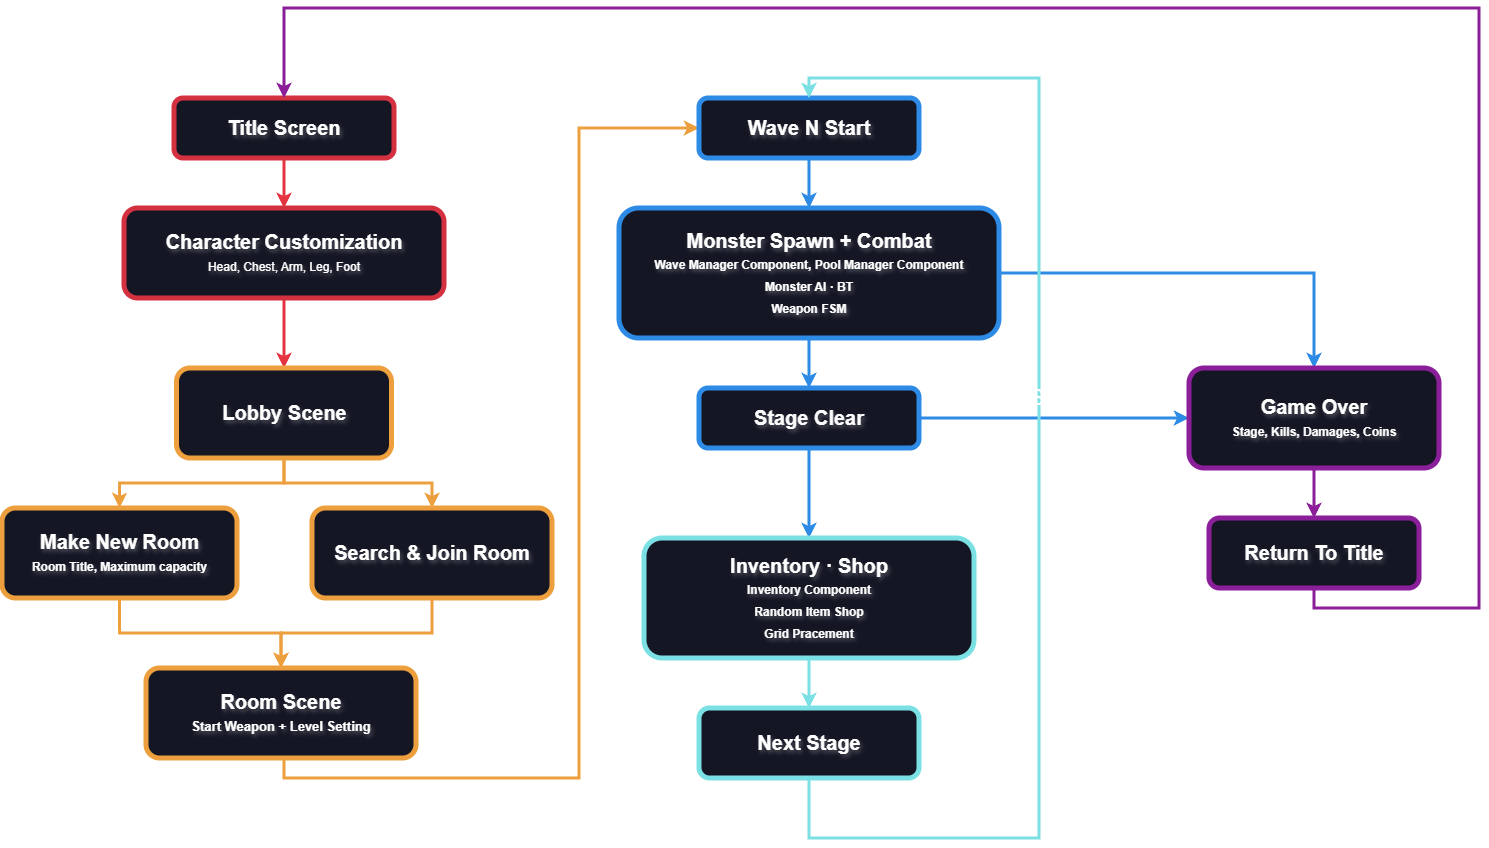

The diagram above was exported from draw.io. Its source (the exported page's mxGraphModel, read from the mxfile embedded in the PNG):
<mxGraphModel dx="3674" dy="3399" grid="1" gridSize="10" guides="1" tooltips="1" connect="1" arrows="1" fold="1" page="1" pageScale="1" pageWidth="827" pageHeight="1169" background="light-dark(#000000,#121212)" math="0" shadow="0">
  <root>
    <mxCell id="0" />
    <mxCell id="1" parent="0" />
    <mxCell id="2" edge="1" parent="1" source="3" style="edgeStyle=orthogonalEdgeStyle;rounded=0;orthogonalLoop=1;jettySize=auto;html=1;exitX=0.5;exitY=1;exitDx=0;exitDy=0;entryX=0.5;entryY=0;entryDx=0;entryDy=0;strokeColor=light-dark(#2D7600, #e43441);strokeWidth=3;align=center;verticalAlign=middle;fontFamily=Helvetica;fontSize=11;fontColor=default;labelBackgroundColor=default;startSize=6;endArrow=classic;endSize=6;fillColor=#60a917;" target="5">
      <mxGeometry relative="1" as="geometry" />
    </mxCell>
    <mxCell id="3" parent="1" style="rounded=1;whiteSpace=wrap;html=1;fillStyle=solid;fillColor=light-dark(#141624, #141624);gradientColor=none;fontColor=#FFFFFF;strokeColor=light-dark(#de3341, #d3313f);strokeWidth=5;glass=0;fontSize=18;textShadow=1;" value="&lt;font style=&quot;font-size: 20px; color: light-dark(rgb(0, 0, 0), rgb(255, 255, 255));&quot;&gt;&lt;b&gt;Title Screen&lt;/b&gt;&lt;/font&gt;" vertex="1">
      <mxGeometry height="60" width="220" x="-655" y="80" as="geometry" />
    </mxCell>
    <mxCell id="4" edge="1" parent="1" source="5" style="edgeStyle=orthogonalEdgeStyle;rounded=0;orthogonalLoop=1;jettySize=auto;html=1;exitX=0.5;exitY=1;exitDx=0;exitDy=0;entryX=0.5;entryY=0;entryDx=0;entryDy=0;strokeColor=light-dark(#2D7600, #e43441);strokeWidth=3;align=center;verticalAlign=middle;fontFamily=Helvetica;fontSize=11;fontColor=default;labelBackgroundColor=default;startSize=6;endArrow=classic;endSize=6;fillColor=#60a917;" target="29">
      <mxGeometry relative="1" as="geometry" />
    </mxCell>
    <mxCell id="5" parent="1" style="rounded=1;whiteSpace=wrap;html=1;fillStyle=solid;fillColor=light-dark(#141624, #141624);gradientColor=none;fontColor=#FFFFFF;strokeColor=light-dark(#de3341, #d3313f);strokeWidth=5;glass=0;fontSize=18;textShadow=1;align=center;verticalAlign=middle;fontFamily=Helvetica;fontStyle=0;" value="&lt;font style=&quot;font-size: 20px; color: light-dark(rgb(0, 0, 0), rgb(255, 255, 255));&quot;&gt;&lt;b&gt;Character Customization&lt;/b&gt;&lt;/font&gt;&lt;div&gt;&lt;font style=&quot;font-size: 12px; color: light-dark(rgb(0, 0, 0), rgb(255, 255, 255));&quot;&gt;Head, Chest, Arm, Leg, Foot&lt;/font&gt;&lt;/div&gt;" vertex="1">
      <mxGeometry height="90" width="320" x="-705" y="190" as="geometry" />
    </mxCell>
    <mxCell id="6" edge="1" parent="1" source="7" style="edgeStyle=orthogonalEdgeStyle;rounded=0;orthogonalLoop=1;jettySize=auto;html=1;exitX=0.5;exitY=1;exitDx=0;exitDy=0;entryX=0;entryY=0.5;entryDx=0;entryDy=0;strokeColor=light-dark(#2D7600, #ed9f3e);strokeWidth=3;align=center;verticalAlign=middle;fontFamily=Helvetica;fontSize=11;fontColor=default;labelBackgroundColor=default;startSize=6;endArrow=classic;endSize=6;fillColor=#60a917;" target="9">
      <mxGeometry relative="1" as="geometry">
        <Array as="points">
          <mxPoint x="-545" y="760" />
          <mxPoint x="-250" y="760" />
          <mxPoint x="-250" y="110" />
        </Array>
      </mxGeometry>
    </mxCell>
    <mxCell id="7" parent="1" style="rounded=1;whiteSpace=wrap;html=1;fillStyle=solid;fillColor=light-dark(#141624, #141624);gradientColor=none;fontColor=#FFFFFF;strokeColor=light-dark(#de3341, #ed9f3e);strokeWidth=5;glass=0;fontSize=18;textShadow=1;align=center;verticalAlign=middle;fontFamily=Helvetica;fontStyle=0;" value="&lt;div&gt;&lt;b&gt;&lt;font style=&quot;font-size: 20px; color: light-dark(rgb(0, 0, 0), rgb(255, 255, 255));&quot;&gt;Room Scene&lt;/font&gt;&lt;/b&gt;&lt;/div&gt;&lt;b&gt;&lt;font style=&quot;color: light-dark(rgb(0, 0, 0), rgb(255, 255, 255));&quot;&gt;&lt;font style=&quot;font-size: 13px;&quot;&gt;Start Weapon + Level Setting&lt;/font&gt;&lt;br&gt;&lt;/font&gt;&lt;/b&gt;" vertex="1">
      <mxGeometry height="90" width="270" x="-683" y="650" as="geometry" />
    </mxCell>
    <mxCell id="8" edge="1" parent="1" source="9" style="edgeStyle=orthogonalEdgeStyle;rounded=0;orthogonalLoop=1;jettySize=auto;html=1;exitX=0.5;exitY=1;exitDx=0;exitDy=0;entryX=0.5;entryY=0;entryDx=0;entryDy=0;strokeColor=light-dark(#2D7600, #2e8be5);strokeWidth=3;align=center;verticalAlign=middle;fontFamily=Helvetica;fontSize=11;fontColor=default;labelBackgroundColor=default;endArrow=classic;startSize=6;endSize=6;fillColor=#60a917;" target="12">
      <mxGeometry relative="1" as="geometry" />
    </mxCell>
    <mxCell id="9" parent="1" style="rounded=1;whiteSpace=wrap;html=1;fillStyle=solid;fillColor=light-dark(#141624, #141624);gradientColor=none;fontColor=#FFFFFF;strokeColor=light-dark(#de3341, #2e8be5);strokeWidth=5;glass=0;fontSize=18;textShadow=1;align=center;verticalAlign=middle;fontFamily=Helvetica;" value="&lt;b&gt;&lt;font style=&quot;font-size: 20px; color: light-dark(rgb(0, 0, 0), rgb(255, 255, 255));&quot;&gt;Wave N Start&lt;/font&gt;&lt;/b&gt;" vertex="1">
      <mxGeometry height="60" width="220" x="-130" y="80" as="geometry" />
    </mxCell>
    <mxCell id="10" edge="1" parent="1" source="12" style="edgeStyle=orthogonalEdgeStyle;rounded=0;orthogonalLoop=1;jettySize=auto;html=1;exitX=0.5;exitY=1;exitDx=0;exitDy=0;entryX=0.5;entryY=0;entryDx=0;entryDy=0;strokeColor=light-dark(#2D7600, #2e8be5);strokeWidth=3;align=center;verticalAlign=middle;fontFamily=Helvetica;fontSize=11;fontColor=default;labelBackgroundColor=default;endArrow=classic;startSize=6;endSize=6;fillColor=#60a917;" target="15">
      <mxGeometry relative="1" as="geometry" />
    </mxCell>
    <mxCell id="11" edge="1" parent="1" source="12" style="edgeStyle=orthogonalEdgeStyle;rounded=0;orthogonalLoop=1;jettySize=auto;html=1;exitX=1;exitY=0.5;exitDx=0;exitDy=0;entryX=0.5;entryY=0;entryDx=0;entryDy=0;strokeColor=light-dark(#2D7600, #2e8be5);strokeWidth=3;align=center;verticalAlign=middle;fontFamily=Helvetica;fontSize=11;fontColor=default;labelBackgroundColor=default;endArrow=classic;startSize=6;endSize=6;fillColor=#60a917;" target="21">
      <mxGeometry relative="1" as="geometry" />
    </mxCell>
    <mxCell id="12" parent="1" style="rounded=1;whiteSpace=wrap;html=1;fillStyle=solid;fillColor=light-dark(#141624, #141624);gradientColor=none;fontColor=#FFFFFF;strokeColor=light-dark(#de3341, #2e8be5);strokeWidth=5;glass=0;fontSize=18;textShadow=1;align=center;verticalAlign=middle;fontFamily=Helvetica;" value="&lt;b&gt;&lt;font style=&quot;font-size: 20px; color: light-dark(rgb(0, 0, 0), rgb(255, 255, 255));&quot;&gt;Monster Spawn + Combat&lt;/font&gt;&lt;/b&gt;&lt;div&gt;&lt;b&gt;&lt;font style=&quot;font-size: 12px; color: light-dark(rgb(0, 0, 0), rgb(255, 255, 255));&quot;&gt;Wave Manager Component, Pool Manager Component&lt;/font&gt;&lt;/b&gt;&lt;/div&gt;&lt;div&gt;&lt;font style=&quot;font-size: 12px; color: light-dark(rgb(0, 0, 0), rgb(255, 255, 255));&quot;&gt;&lt;b&gt;Monster AI&amp;nbsp;&lt;/b&gt;&lt;span style=&quot;background-color: transparent;&quot;&gt;&lt;b&gt;· BT&lt;/b&gt;&lt;/span&gt;&lt;/font&gt;&lt;/div&gt;&lt;div&gt;&lt;span style=&quot;background-color: transparent;&quot;&gt;&lt;b&gt;&lt;font style=&quot;font-size: 12px; color: light-dark(rgb(0, 0, 0), rgb(255, 255, 255));&quot;&gt;Weapon FSM&lt;/font&gt;&lt;/b&gt;&lt;/span&gt;&lt;/div&gt;" vertex="1">
      <mxGeometry height="130" width="380" x="-210" y="190" as="geometry" />
    </mxCell>
    <mxCell id="13" edge="1" parent="1" source="15" style="edgeStyle=orthogonalEdgeStyle;rounded=0;orthogonalLoop=1;jettySize=auto;html=1;exitX=0.5;exitY=1;exitDx=0;exitDy=0;entryX=0.5;entryY=0;entryDx=0;entryDy=0;strokeColor=light-dark(#2D7600, #2e8be5);strokeWidth=3;align=center;verticalAlign=middle;fontFamily=Helvetica;fontSize=11;fontColor=default;labelBackgroundColor=default;endArrow=classic;startSize=6;endSize=6;fillColor=#60a917;" target="17">
      <mxGeometry relative="1" as="geometry" />
    </mxCell>
    <mxCell id="14" edge="1" parent="1" source="15" style="edgeStyle=orthogonalEdgeStyle;rounded=0;orthogonalLoop=1;jettySize=auto;html=1;exitX=1;exitY=0.5;exitDx=0;exitDy=0;entryX=0;entryY=0.5;entryDx=0;entryDy=0;strokeColor=light-dark(#2D7600, #2e8be5);strokeWidth=3;align=center;verticalAlign=middle;fontFamily=Helvetica;fontSize=11;fontColor=default;labelBackgroundColor=default;endArrow=classic;startSize=6;endSize=6;fillColor=#60a917;" target="21">
      <mxGeometry relative="1" as="geometry" />
    </mxCell>
    <mxCell id="15" parent="1" style="rounded=1;whiteSpace=wrap;html=1;fillStyle=solid;fillColor=light-dark(#141624, #141624);gradientColor=none;fontColor=#FFFFFF;strokeColor=light-dark(#de3341, #2e8be5);strokeWidth=5;glass=0;fontSize=18;textShadow=1;align=center;verticalAlign=middle;fontFamily=Helvetica;" value="&lt;b&gt;&lt;font style=&quot;font-size: 20px; color: light-dark(rgb(0, 0, 0), rgb(252, 252, 252));&quot;&gt;Stage Clear&lt;/font&gt;&lt;/b&gt;" vertex="1">
      <mxGeometry height="60" width="220" x="-130" y="370" as="geometry" />
    </mxCell>
    <mxCell id="16" edge="1" parent="1" source="17" style="edgeStyle=orthogonalEdgeStyle;rounded=0;orthogonalLoop=1;jettySize=auto;html=1;exitX=0.5;exitY=1;exitDx=0;exitDy=0;entryX=0.5;entryY=0;entryDx=0;entryDy=0;strokeColor=light-dark(#2D7600, #7be0e4);strokeWidth=3;align=center;verticalAlign=middle;fontFamily=Helvetica;fontSize=11;fontColor=default;labelBackgroundColor=default;endArrow=classic;startSize=6;endSize=6;fillColor=#60a917;" target="19">
      <mxGeometry relative="1" as="geometry" />
    </mxCell>
    <mxCell id="17" parent="1" style="rounded=1;whiteSpace=wrap;html=1;fillStyle=solid;fillColor=light-dark(#141624, #141624);gradientColor=none;fontColor=#FFFFFF;strokeColor=light-dark(#de3341, #7be0e4);strokeWidth=5;glass=0;fontSize=18;textShadow=1;align=center;verticalAlign=middle;fontFamily=Helvetica;" value="&lt;b&gt;&lt;font style=&quot;font-size: 20px; color: light-dark(rgb(0, 0, 0), rgb(255, 255, 255));&quot;&gt;Inventory&amp;nbsp;· Shop&lt;/font&gt;&lt;/b&gt;&lt;div&gt;&lt;b&gt;&lt;font style=&quot;font-size: 12px; color: light-dark(rgb(0, 0, 0), rgb(255, 255, 255));&quot;&gt;Inventory Component&lt;/font&gt;&lt;/b&gt;&lt;/div&gt;&lt;div&gt;&lt;b&gt;&lt;font style=&quot;font-size: 12px; color: light-dark(rgb(0, 0, 0), rgb(255, 255, 255));&quot;&gt;Random Item Shop&lt;/font&gt;&lt;/b&gt;&lt;/div&gt;&lt;div&gt;&lt;b&gt;&lt;font style=&quot;font-size: 12px; color: light-dark(rgb(0, 0, 0), rgb(255, 255, 255));&quot;&gt;Grid Pracement&lt;/font&gt;&lt;/b&gt;&lt;/div&gt;" vertex="1">
      <mxGeometry height="120" width="330" x="-185" y="520" as="geometry" />
    </mxCell>
    <mxCell id="18" edge="1" parent="1" source="19" style="edgeStyle=orthogonalEdgeStyle;rounded=0;orthogonalLoop=1;jettySize=auto;html=1;exitX=0.5;exitY=1;exitDx=0;exitDy=0;entryX=0.5;entryY=0;entryDx=0;entryDy=0;strokeColor=light-dark(#2D7600, #7be0e4);strokeWidth=3;align=center;verticalAlign=middle;fontFamily=Helvetica;fontSize=11;fontColor=default;labelBackgroundColor=default;endArrow=classic;startSize=6;endSize=6;fillColor=#60a917;" target="9">
      <mxGeometry relative="1" as="geometry">
        <Array as="points">
          <mxPoint x="-20" y="820" />
          <mxPoint x="210" y="820" />
          <mxPoint x="210" y="60" />
          <mxPoint x="-20" y="60" />
        </Array>
      </mxGeometry>
    </mxCell>
    <mxCell id="19" parent="1" style="rounded=1;whiteSpace=wrap;html=1;fillStyle=solid;fillColor=light-dark(#141624, #141624);gradientColor=none;fontColor=#FFFFFF;strokeColor=light-dark(#de3341, #7be0e4);strokeWidth=5;glass=0;fontSize=18;textShadow=1;align=center;verticalAlign=middle;fontFamily=Helvetica;" value="&lt;b&gt;&lt;font style=&quot;font-size: 20px; color: light-dark(rgb(0, 0, 0), rgb(255, 255, 255));&quot;&gt;Next Stage&lt;/font&gt;&lt;/b&gt;" vertex="1">
      <mxGeometry height="70" width="220" x="-130" y="690" as="geometry" />
    </mxCell>
    <mxCell id="20" edge="1" parent="1" source="21" style="edgeStyle=orthogonalEdgeStyle;rounded=0;orthogonalLoop=1;jettySize=auto;html=1;exitX=0.5;exitY=1;exitDx=0;exitDy=0;entryX=0.5;entryY=0;entryDx=0;entryDy=0;strokeColor=light-dark(#2D7600, #8b1f9a);strokeWidth=3;align=center;verticalAlign=middle;fontFamily=Helvetica;fontSize=11;fontColor=default;labelBackgroundColor=default;endArrow=classic;startSize=6;endSize=6;fillColor=#60a917;" target="23">
      <mxGeometry relative="1" as="geometry" />
    </mxCell>
    <mxCell id="21" parent="1" style="rounded=1;whiteSpace=wrap;html=1;fillStyle=solid;fillColor=light-dark(#141624, #141624);gradientColor=none;fontColor=#FFFFFF;strokeColor=light-dark(#de3341, #8b1f9a);strokeWidth=5;glass=0;fontSize=18;textShadow=1;align=center;verticalAlign=middle;fontFamily=Helvetica;" value="&lt;b&gt;&lt;font style=&quot;font-size: 20px; color: light-dark(rgb(0, 0, 0), rgb(255, 255, 255));&quot;&gt;Game Over&lt;/font&gt;&lt;/b&gt;&lt;div&gt;&lt;b&gt;&lt;font style=&quot;font-size: 12px; color: light-dark(rgb(0, 0, 0), rgb(255, 255, 255));&quot;&gt;Stage, Kills, Damages, Coins&lt;/font&gt;&lt;/b&gt;&lt;/div&gt;" vertex="1">
      <mxGeometry height="100" width="250" x="360" y="350" as="geometry" />
    </mxCell>
    <mxCell id="22" edge="1" parent="1" source="23" style="edgeStyle=orthogonalEdgeStyle;rounded=0;orthogonalLoop=1;jettySize=auto;html=1;exitX=0.5;exitY=1;exitDx=0;exitDy=0;entryX=0.5;entryY=0;entryDx=0;entryDy=0;strokeColor=light-dark(#2D7600, #8b1f9a);strokeWidth=3;align=center;verticalAlign=middle;fontFamily=Helvetica;fontSize=11;fontColor=default;labelBackgroundColor=default;endArrow=classic;startSize=6;endSize=6;fillColor=#60a917;" target="3">
      <mxGeometry relative="1" as="geometry">
        <Array as="points">
          <mxPoint x="485" y="590" />
          <mxPoint x="650" y="590" />
          <mxPoint x="650" y="-10" />
          <mxPoint x="-545" y="-10" />
        </Array>
      </mxGeometry>
    </mxCell>
    <mxCell id="23" parent="1" style="rounded=1;whiteSpace=wrap;html=1;fillStyle=solid;fillColor=light-dark(#141624, #141624);gradientColor=none;fontColor=#FFFFFF;strokeColor=light-dark(#de3341, #8b1f9a);strokeWidth=5;glass=0;fontSize=18;textShadow=1;align=center;verticalAlign=middle;fontFamily=Helvetica;" value="&lt;b&gt;&lt;font style=&quot;font-size: 20px; color: light-dark(rgb(0, 0, 0), rgb(255, 255, 255));&quot;&gt;Return To Title&lt;/font&gt;&lt;/b&gt;" vertex="1">
      <mxGeometry height="70" width="210" x="380" y="500" as="geometry" />
    </mxCell>
    <mxCell id="24" parent="1" style="text;html=1;whiteSpace=wrap;strokeColor=none;fillColor=none;align=center;verticalAlign=middle;rounded=0;fontSize=22;" value="&lt;font style=&quot;color: light-dark(rgb(255, 255, 255), rgb(255, 255, 255));&quot;&gt;Stage &amp;lt; Total Stage&lt;/font&gt;" vertex="1">
      <mxGeometry height="60" width="240" x="-270" y="440" as="geometry" />
    </mxCell>
    <mxCell id="25" parent="1" style="text;html=1;whiteSpace=wrap;strokeColor=none;fillColor=none;align=center;verticalAlign=middle;rounded=0;fontSize=22;" value="&lt;font style=&quot;color: light-dark(rgb(255, 255, 255), rgb(255, 255, 255));&quot;&gt;All Stages&lt;/font&gt;" vertex="1">
      <mxGeometry height="60" width="240" x="100" y="350" as="geometry" />
    </mxCell>
    <mxCell id="26" parent="1" style="text;html=1;whiteSpace=wrap;strokeColor=none;fillColor=none;align=center;verticalAlign=middle;rounded=0;fontSize=22;" value="&lt;font style=&quot;color: light-dark(rgb(255, 255, 255), rgb(255, 255, 255));&quot;&gt;Player HP = 0&lt;/font&gt;" vertex="1">
      <mxGeometry height="60" width="240" x="200" y="200" as="geometry" />
    </mxCell>
    <mxCell id="27" edge="1" parent="1" source="29" style="edgeStyle=orthogonalEdgeStyle;rounded=0;orthogonalLoop=1;jettySize=auto;html=1;exitX=0.5;exitY=1;exitDx=0;exitDy=0;entryX=0.5;entryY=0;entryDx=0;entryDy=0;strokeColor=light-dark(#2D7600, #ed9f3e);strokeWidth=3;align=center;verticalAlign=middle;fontFamily=Helvetica;fontSize=11;fontColor=default;labelBackgroundColor=default;startSize=6;endArrow=classic;endSize=6;fillColor=#60a917;" target="31">
      <mxGeometry relative="1" as="geometry" />
    </mxCell>
    <mxCell id="28" edge="1" parent="1" source="29" style="edgeStyle=orthogonalEdgeStyle;rounded=0;orthogonalLoop=1;jettySize=auto;html=1;exitX=0.5;exitY=1;exitDx=0;exitDy=0;entryX=0.5;entryY=0;entryDx=0;entryDy=0;strokeColor=light-dark(#2D7600, #ed9f3e);strokeWidth=3;align=center;verticalAlign=middle;fontFamily=Helvetica;fontSize=11;fontColor=default;labelBackgroundColor=default;startSize=6;endArrow=classic;endSize=6;fillColor=#60a917;" target="33">
      <mxGeometry relative="1" as="geometry" />
    </mxCell>
    <mxCell id="29" parent="1" style="rounded=1;whiteSpace=wrap;html=1;fillStyle=solid;fillColor=light-dark(#141624, #141624);gradientColor=none;fontColor=#FFFFFF;strokeColor=light-dark(#de3341, #ed9f3e);strokeWidth=5;glass=0;fontSize=18;textShadow=1;align=center;verticalAlign=middle;fontFamily=Helvetica;fontStyle=0;" value="&lt;font style=&quot;font-size: 20px; color: light-dark(rgb(0, 0, 0), rgb(255, 255, 255));&quot;&gt;&lt;b&gt;Lobby Scene&lt;/b&gt;&lt;/font&gt;" vertex="1">
      <mxGeometry height="90" width="215" x="-652.5" y="350" as="geometry" />
    </mxCell>
    <mxCell id="30" edge="1" parent="1" source="31" style="edgeStyle=orthogonalEdgeStyle;rounded=0;orthogonalLoop=1;jettySize=auto;html=1;exitX=0.5;exitY=1;exitDx=0;exitDy=0;entryX=0.5;entryY=0;entryDx=0;entryDy=0;strokeColor=light-dark(#2D7600, #ed9f3e);strokeWidth=3;align=center;verticalAlign=middle;fontFamily=Helvetica;fontSize=11;fontColor=default;labelBackgroundColor=default;startSize=6;endArrow=classic;endSize=6;fillColor=#60a917;" target="7">
      <mxGeometry relative="1" as="geometry" />
    </mxCell>
    <mxCell id="31" parent="1" style="rounded=1;whiteSpace=wrap;html=1;fillStyle=solid;fillColor=light-dark(#141624, #141624);gradientColor=none;fontColor=#FFFFFF;strokeColor=light-dark(#de3341, #ed9f3e);strokeWidth=5;glass=0;fontSize=18;textShadow=1;align=center;verticalAlign=middle;fontFamily=Helvetica;fontStyle=0;" value="&lt;font style=&quot;font-size: 20px; color: light-dark(rgb(0, 0, 0), rgb(255, 255, 255));&quot;&gt;&lt;b&gt;Make New Room&lt;/b&gt;&lt;/font&gt;&lt;div&gt;&lt;font style=&quot;color: light-dark(rgb(0, 0, 0), rgb(255, 255, 255)); font-size: 12px;&quot;&gt;&lt;b style=&quot;&quot;&gt;&lt;font style=&quot;&quot;&gt;Room Title, &lt;/font&gt;&lt;span style=&quot;background-color: transparent;&quot;&gt;Maximum capacity&lt;/span&gt;&lt;/b&gt;&lt;/font&gt;&lt;/div&gt;" vertex="1">
      <mxGeometry height="90" width="235" x="-827" y="490" as="geometry" />
    </mxCell>
    <mxCell id="32" edge="1" parent="1" source="33" style="edgeStyle=orthogonalEdgeStyle;rounded=0;orthogonalLoop=1;jettySize=auto;html=1;exitX=0.5;exitY=1;exitDx=0;exitDy=0;entryX=0.5;entryY=0;entryDx=0;entryDy=0;strokeColor=light-dark(#2D7600, #ed9f3e);strokeWidth=3;align=center;verticalAlign=middle;fontFamily=Helvetica;fontSize=11;fontColor=default;labelBackgroundColor=default;startSize=6;endArrow=classic;endSize=6;fillColor=#60a917;" target="7">
      <mxGeometry relative="1" as="geometry" />
    </mxCell>
    <mxCell id="33" parent="1" style="rounded=1;whiteSpace=wrap;html=1;fillStyle=solid;fillColor=light-dark(#141624, #141624);gradientColor=none;fontColor=#FFFFFF;strokeColor=light-dark(#de3341, #ed9f3e);strokeWidth=5;glass=0;fontSize=18;textShadow=1;align=center;verticalAlign=middle;fontFamily=Helvetica;fontStyle=0;" value="&lt;font style=&quot;font-size: 20px; color: light-dark(rgb(0, 0, 0), rgb(255, 255, 255));&quot;&gt;&lt;b&gt;Search &amp;amp; Join Room&lt;/b&gt;&lt;/font&gt;" vertex="1">
      <mxGeometry height="90" width="240" x="-517" y="490" as="geometry" />
    </mxCell>
    <mxCell id="34" parent="1" style="text;html=1;whiteSpace=wrap;strokeColor=none;fillColor=none;align=center;verticalAlign=middle;rounded=0;fontSize=22;" value="&lt;font style=&quot;color: light-dark(rgb(255, 255, 255), rgb(255, 255, 255));&quot;&gt;30sec Timer&lt;/font&gt;" vertex="1">
      <mxGeometry height="60" width="240" x="-60" y="637" as="geometry" />
    </mxCell>
    <mxCell id="35" parent="1" style="text;html=1;whiteSpace=wrap;strokeColor=none;fillColor=none;align=center;verticalAlign=middle;rounded=0;fontSize=22;" value="&lt;font style=&quot;color: light-dark(rgb(255, 255, 255), rgb(255, 255, 255));&quot;&gt;or&lt;/font&gt;" vertex="1">
      <mxGeometry height="60" width="240" x="-679.5" y="505" as="geometry" />
    </mxCell>
  </root>
</mxGraphModel>